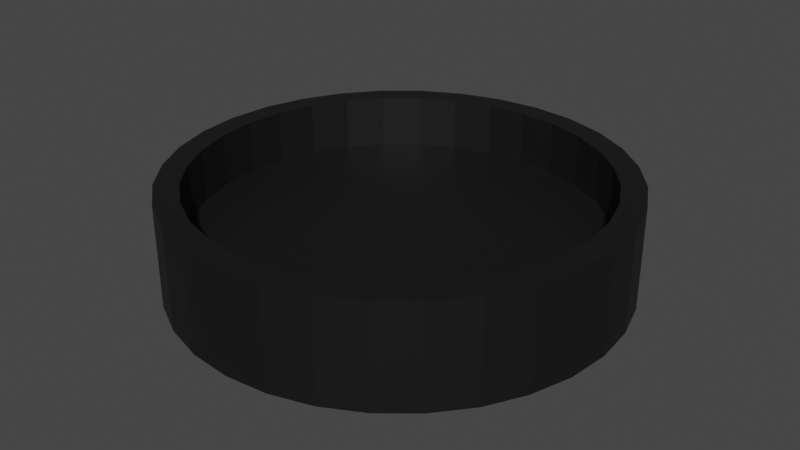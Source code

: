 # Source: BlackPiece.blend  (saved by Blender 2.92.15; exported with 4.5.12 LTS)
import bpy
from mathutils import Matrix  # noqa: F401  (used for matrix-valued properties, if any)

bpy.ops.wm.read_factory_settings(use_empty=True)
scene = bpy.context.scene
scene.name = 'Scene'

# ---- collections
col_collection = bpy.data.collections.new('Collection'); scene.collection.children.link(col_collection)

# ---- materials (node trees are filled in below, after node groups)
mat_blackcolor = bpy.data.materials.new('BlackColor')
mat_blackcolor.use_transparent_shadow = False

# ---- material node trees
mat_blackcolor.use_nodes = True; mat_blackcolor.node_tree.nodes.clear()
_N = mat_blackcolor.node_tree.nodes; _L = mat_blackcolor.node_tree.links
n0 = _N.new('ShaderNodeBsdfPrincipled'); n0.name = 'Principled BSDF'; n0.location = (10, 300)
n0.distribution = 'GGX'
n0.subsurface_method = 'BURLEY'
n0.inputs[0].default_value = (0.00637, 0.00637, 0.00637, 1.0)
n0.inputs[3].default_value = 1.45
n0.inputs[27].default_value = (0.0, 0.0, 0.0, 1.0)
n0.inputs[28].default_value = 1.0
n1 = _N.new('ShaderNodeOutputMaterial'); n1.name = 'Material Output'; n1.location = (300, 300)
_L.new(n0.outputs[0], n1.inputs[0])
n1.is_active_output = True

# ---- world
world_world = bpy.data.worlds.new('World'); scene.world = world_world
world_world.use_nodes = True; world_world.node_tree.nodes.clear()
_N = world_world.node_tree.nodes; _L = world_world.node_tree.links
n0 = _N.new('ShaderNodeOutputWorld'); n0.name = 'World Output'; n0.location = (300, 300)
n1 = _N.new('ShaderNodeBackground'); n1.name = 'Background'; n1.location = (10, 300)
n1.inputs[0].default_value = (0.05088, 0.05088, 0.05088, 1.0)
_L.new(n1.outputs[0], n0.inputs[0])
n0.is_active_output = True
world_world.color = (0.05088, 0.05088, 0.05088)
world_world.use_sun_shadow = False
world_world.sun_shadow_jitter_overblur = 0.0

# ---- meshes
me_cylinder = bpy.data.meshes.new('Cylinder')
me_cylinder.from_pydata([(0.0, 1.0, -1.0), (0.0, 1.0, -0.007087), (0.1951, 0.9808, -1.0), (0.1951, 0.9808, -0.007087), (0.3827, 0.9239, -1.0), (0.3827, 0.9239, -0.007087), (0.5556, 0.8315, -1.0), (0.5556, 0.8315, -0.007087), (0.7071, 0.7071, -1.0), (0.7071, 0.7071, -0.007087), (0.8315, 0.5556, -1.0), (0.8315, 0.5556, -0.007087), (0.9239, 0.3827, -1.0), (0.9239, 0.3827, -0.007087), (0.9808, 0.1951, -1.0), (0.9808, 0.1951, -0.007087), (1.0, 7.55e-08, -1.0), (1.0, 7.55e-08, -0.007087), (0.9808, -0.1951, -1.0), (0.9808, -0.1951, -0.007087), (0.9239, -0.3827, -1.0), (0.9239, -0.3827, -0.007087), (0.8315, -0.5556, -1.0), (0.8315, -0.5556, -0.007087), (0.7071, -0.7071, -1.0), (0.7071, -0.7071, -0.007087), (0.5556, -0.8315, -1.0), (0.5556, -0.8315, -0.007087), (0.3827, -0.9239, -1.0), (0.3827, -0.9239, -0.007087), (0.1951, -0.9808, -1.0), (0.1951, -0.9808, -0.007087), (-3.258e-07, -1.0, -1.0), (-3.258e-07, -1.0, -0.007087), (-0.1951, -0.9808, -1.0), (-0.1951, -0.9808, -0.007087), (-0.3827, -0.9239, -1.0), (-0.3827, -0.9239, -0.007087), (-0.5556, -0.8315, -1.0), (-0.5556, -0.8315, -0.007087), (-0.7071, -0.7071, -1.0), (-0.7071, -0.7071, -0.007087), (-0.8315, -0.5556, -1.0), (-0.8315, -0.5556, -0.007087), (-0.9239, -0.3827, -1.0), (-0.9239, -0.3827, -0.007087), (-0.9808, -0.1951, -1.0), (-0.9808, -0.1951, -0.007087), (-1.0, 9.656e-07, -1.0), (-1.0, 9.656e-07, -0.007087), (-0.9808, 0.1951, -1.0), (-0.9808, 0.1951, -0.007087), (-0.9239, 0.3827, -1.0), (-0.9239, 0.3827, -0.007087), (-0.8315, 0.5556, -1.0), (-0.8315, 0.5556, -0.007087), (-0.7071, 0.7071, -1.0), (-0.7071, 0.7071, -0.007087), (-0.5556, 0.8315, -1.0), (-0.5556, 0.8315, -0.007087), (-0.3827, 0.9239, -1.0), (-0.3827, 0.9239, -0.007087), (-0.1951, 0.9808, -1.0), (-0.1951, 0.9808, -0.007087), (-4.107e-08, 0.8924, -1.0), (0.1741, 0.8753, -1.0), (0.3415, 0.8245, -1.0), (0.4958, 0.742, -1.0), (0.631, 0.631, -1.0), (0.742, 0.4958, -1.0), (0.8245, 0.3415, -1.0), (0.8753, 0.1741, -1.0), (0.8924, 5.899e-08, -1.0), (0.8753, -0.1741, -1.0), (0.8245, -0.3415, -1.0), (0.742, -0.4958, -1.0), (0.631, -0.631, -1.0), (0.4958, -0.742, -1.0), (0.3415, -0.8245, -1.0), (0.1741, -0.8753, -1.0), (-2.928e-07, -0.8924, -1.0), (-0.1741, -0.8753, -1.0), (-0.3415, -0.8245, -1.0), (-0.4958, -0.742, -1.0), (-0.631, -0.631, -1.0), (-0.742, -0.4958, -1.0), (-0.8245, -0.3415, -1.0), (-0.8753, -0.1741, -1.0), (-0.8924, 8.673e-07, -1.0), (-0.8753, 0.1741, -1.0), (-0.8245, 0.3415, -1.0), (-0.742, 0.4958, -1.0), (-0.631, 0.631, -1.0), (-0.4958, 0.742, -1.0), (-0.3415, 0.8245, -1.0), (-0.1741, 0.8753, -1.0), (0.0, 1.0, -1.0), (0.1951, 0.9808, -1.0), (0.3827, 0.9239, -1.0), (0.5556, 0.8315, -1.0), (0.7071, 0.7071, -1.0), (0.8315, 0.5556, -1.0), (0.9239, 0.3827, -1.0), (0.9808, 0.1951, -1.0), (1.0, 7.55e-08, -1.0), (0.9808, -0.1951, -1.0), (0.9239, -0.3827, -1.0), (0.8315, -0.5556, -1.0), (0.7071, -0.7071, -1.0), (0.5556, -0.8315, -1.0), (0.3827, -0.9239, -1.0), (0.1951, -0.9808, -1.0), (-3.258e-07, -1.0, -1.0), (-0.1951, -0.9808, -1.0), (-0.3827, -0.9239, -1.0), (-0.5556, -0.8315, -1.0), (-0.7071, -0.7071, -1.0), (-0.8315, -0.5556, -1.0), (-0.9239, -0.3827, -1.0), (-0.9808, -0.1951, -1.0), (-1.0, 9.656e-07, -1.0), (-0.9808, 0.1951, -1.0), (-0.9239, 0.3827, -1.0), (-0.8315, 0.5556, -1.0), (-0.7071, 0.7071, -1.0), (-0.5556, 0.8315, -1.0), (-0.3827, 0.9239, -1.0), (-0.1951, 0.9808, -1.0), (-3.846e-08, 0.8924, -0.4813), (0.1741, 0.8753, -0.4813), (0.3415, 0.8245, -0.4813), (0.4958, 0.742, -0.4813), (0.631, 0.631, -0.4813), (0.742, 0.4958, -0.4813), (0.8245, 0.3415, -0.4813), (0.8753, 0.1741, -0.4813), (0.8924, 5.899e-08, -0.4813), (0.8753, -0.1741, -0.4813), (0.8245, -0.3415, -0.4813), (0.742, -0.4958, -0.4813), (0.631, -0.631, -0.4813), (0.4958, -0.742, -0.4813), (0.3415, -0.8245, -0.4813), (0.1741, -0.8753, -0.4813), (-2.902e-07, -0.8924, -0.4813), (-0.1741, -0.8753, -0.4813), (-0.3415, -0.8245, -0.4813), (-0.4958, -0.742, -0.4813), (-0.631, -0.631, -0.4813), (-0.742, -0.4958, -0.4813), (-0.8245, -0.3415, -0.4813), (-0.8753, -0.1741, -0.4813), (-0.8924, 8.673e-07, -0.4813), (-0.8753, 0.1741, -0.4813), (-0.8245, 0.3415, -0.4813), (-0.742, 0.4958, -0.4813), (-0.631, 0.631, -0.4813), (-0.4958, 0.742, -0.4813), (-0.3415, 0.8245, -0.4813), (-0.1741, 0.8753, -0.4813)], [], [(0, 1, 3, 2), (2, 3, 5, 4), (4, 5, 7, 6), (6, 7, 9, 8), (8, 9, 11, 10), (10, 11, 13, 12), (12, 13, 15, 14), (14, 15, 17, 16), (16, 17, 19, 18), (18, 19, 21, 20), (20, 21, 23, 22), (22, 23, 25, 24), (24, 25, 27, 26), (26, 27, 29, 28), (28, 29, 31, 30), (30, 31, 33, 32), (32, 33, 35, 34), (34, 35, 37, 36), (36, 37, 39, 38), (38, 39, 41, 40), (40, 41, 43, 42), (42, 43, 45, 44), (44, 45, 47, 46), (46, 47, 49, 48), (48, 49, 51, 50), (50, 51, 53, 52), (52, 53, 55, 54), (54, 55, 57, 56), (56, 57, 59, 58), (58, 59, 61, 60), (3, 1, 63, 61, 59, 57, 55, 53, 51, 49, 47, 45, 43, 41, 39, 37, 35, 33, 31, 29, 27, 25, 23, 21, 19, 17, 15, 13, 11, 9, 7, 5), (60, 61, 63, 62), (62, 63, 1, 0), (54, 56, 124, 123), (80, 81, 145, 144), (10, 12, 102, 101), (28, 30, 111, 110), (46, 48, 120, 119), (2, 4, 98, 97), (20, 22, 107, 106), (38, 40, 116, 115), (56, 58, 125, 124), (12, 14, 103, 102), (30, 32, 112, 111), (48, 50, 121, 120), (4, 6, 99, 98), (22, 24, 108, 107), (40, 42, 117, 116), (58, 60, 126, 125), (14, 16, 104, 103), (32, 34, 113, 112), (50, 52, 122, 121), (6, 8, 100, 99), (24, 26, 109, 108), (42, 44, 118, 117), (60, 62, 127, 126), (16, 18, 105, 104), (34, 36, 114, 113), (52, 54, 123, 122), (8, 10, 101, 100), (26, 28, 110, 109), (44, 46, 119, 118), (0, 2, 97, 96), (62, 0, 96, 127), (18, 20, 106, 105), (36, 38, 115, 114), (65, 64, 96, 97), (66, 65, 97, 98), (67, 66, 98, 99), (68, 67, 99, 100), (69, 68, 100, 101), (70, 69, 101, 102), (71, 70, 102, 103), (72, 71, 103, 104), (73, 72, 104, 105), (74, 73, 105, 106), (75, 74, 106, 107), (76, 75, 107, 108), (77, 76, 108, 109), (78, 77, 109, 110), (79, 78, 110, 111), (80, 79, 111, 112), (81, 80, 112, 113), (82, 81, 113, 114), (83, 82, 114, 115), (84, 83, 115, 116), (85, 84, 116, 117), (86, 85, 117, 118), (87, 86, 118, 119), (88, 87, 119, 120), (89, 88, 120, 121), (90, 89, 121, 122), (91, 90, 122, 123), (92, 91, 123, 124), (93, 92, 124, 125), (94, 93, 125, 126), (95, 94, 126, 127), (64, 95, 127, 96), (128, 129, 130, 131, 132, 133, 134, 135, 136, 137, 138, 139, 140, 141, 142, 143, 144, 145, 146, 147, 148, 149, 150, 151, 152, 153, 154, 155, 156, 157, 158, 159), (67, 68, 132, 131), (94, 95, 159, 158), (81, 82, 146, 145), (68, 69, 133, 132), (95, 64, 128, 159), (82, 83, 147, 146), (69, 70, 134, 133), (83, 84, 148, 147), (70, 71, 135, 134), (84, 85, 149, 148), (71, 72, 136, 135), (85, 86, 150, 149), (72, 73, 137, 136), (86, 87, 151, 150), (73, 74, 138, 137), (87, 88, 152, 151), (74, 75, 139, 138), (88, 89, 153, 152), (75, 76, 140, 139), (89, 90, 154, 153), (76, 77, 141, 140), (90, 91, 155, 154), (77, 78, 142, 141), (64, 65, 129, 128), (91, 92, 156, 155), (78, 79, 143, 142), (65, 66, 130, 129), (92, 93, 157, 156), (79, 80, 144, 143), (66, 67, 131, 130), (93, 94, 158, 157)])
_uv = me_cylinder.uv_layers.new(name='UVMap')
_uv.uv.foreach_set('vector', [1.0, 0.5, 1.0, 1.0, 0.9688, 1.0, 0.9688, 0.5, 0.9688, 0.5, 0.9688, 1.0, 0.9375, 1.0, 0.9375, 0.5, 0.9375, 0.5, 0.9375, 1.0, 0.9062, 1.0, 0.9062, 0.5, 0.9062, 0.5, 0.9062, 1.0, 0.875, 1.0, 0.875, 0.5, 0.875, 0.5, 0.875, 1.0, 0.8438, 1.0, 0.8438, 0.5, 0.8438, 0.5, 0.8438, 1.0, 0.8125, 1.0, 0.8125, 0.5, 0.8125, 0.5, 0.8125, 1.0, 0.7812, 1.0, 0.7812, 0.5, 0.7812, 0.5, 0.7812, 1.0, 0.75, 1.0, 0.75, 0.5, 0.75, 0.5, 0.75, 1.0, 0.7188, 1.0, 0.7188, 0.5, 0.7188, 0.5, 0.7188, 1.0, 0.6875, 1.0, 0.6875, 0.5, 0.6875, 0.5, 0.6875, 1.0, 0.6562, 1.0, 0.6562, 0.5, 0.6562, 0.5, 0.6562, 1.0, 0.625, 1.0, 0.625, 0.5, 0.625, 0.5, 0.625, 1.0, 0.5938, 1.0, 0.5938, 0.5, 0.5938, 0.5, 0.5938, 1.0, 0.5625, 1.0, 0.5625, 0.5, 0.5625, 0.5, 0.5625, 1.0, 0.5312, 1.0, 0.5312, 0.5, 0.5312, 0.5, 0.5312, 1.0, 0.5, 1.0, 0.5, 0.5, 0.5, 0.5, 0.5, 1.0, 0.4688, 1.0, 0.4688, 0.5, 0.4688, 0.5, 0.4688, 1.0, 0.4375, 1.0, 0.4375, 0.5, 0.4375, 0.5, 0.4375, 1.0, 0.4062, 1.0, 0.4062, 0.5, 0.4062, 0.5, 0.4062, 1.0, 0.375, 1.0, 0.375, 0.5, 0.375, 0.5, 0.375, 1.0, 0.3438, 1.0, 0.3438, 0.5, 0.3438, 0.5, 0.3438, 1.0, 0.3125, 1.0, 0.3125, 0.5, 0.3125, 0.5, 0.3125, 1.0, 0.2812, 1.0, 0.2812, 0.5, 0.2812, 0.5, 0.2812, 1.0, 0.25, 1.0, 0.25, 0.5, 0.25, 0.5, 0.25, 1.0, 0.2188, 1.0, 0.2188, 0.5, 0.2188, 0.5, 0.2188, 1.0, 0.1875, 1.0, 0.1875, 0.5, 0.1875, 0.5, 0.1875, 1.0, 0.1562, 1.0, 0.1562, 0.5, 0.1562, 0.5, 0.1562, 1.0, 0.125, 1.0, 0.125, 0.5, 0.125, 0.5, 0.125, 1.0, 0.09375, 1.0, 0.09375, 0.5, 0.09375, 0.5, 0.09375, 1.0, 0.0625, 1.0, 0.0625, 0.5, 0.2968, 0.4854, 0.25, 0.49, 0.2032, 0.4854, 0.1582, 0.4717, 0.1167, 0.4496, 0.08029, 0.4197, 0.05045, 0.3833, 0.02827, 0.3418, 0.01461, 0.2968, 0.01, 0.25, 0.01461, 0.2032, 0.02827, 0.1582, 0.05045, 0.1167, 0.08029, 0.08029, 0.1167, 0.05045, 0.1582, 0.02827, 0.2032, 0.01461, 0.25, 0.01, 0.2968, 0.01461, 0.3418, 0.02827, 0.3833, 0.05045, 0.4197, 0.08029, 0.4496, 0.1167, 0.4717, 0.1582, 0.4854, 0.2032, 0.49, 0.25, 0.4854, 0.2968, 0.4717, 0.3418, 0.4496, 0.3833, 0.4197, 0.4197, 0.3833, 0.4496, 0.3418, 0.4717, 0.0625, 0.5, 0.0625, 1.0, 0.03125, 1.0, 0.03125, 0.5, 0.03125, 0.5, 0.03125, 1.0, 0.0, 1.0, 0.0, 0.5, 0.1562, 0.5, 0.125, 0.5, 0.125, 0.5, 0.1562, 0.5, 0.75, 0.03582, 0.7082, 0.03993, 0.7082, 0.03993, 0.75, 0.03582, 0.8438, 0.5, 0.8125, 0.5, 0.8125, 0.5, 0.8438, 0.5, 0.5625, 0.5, 0.5312, 0.5, 0.5312, 0.5, 0.5625, 0.5, 0.2812, 0.5, 0.25, 0.5, 0.25, 0.5, 0.2812, 0.5, 0.9688, 0.5, 0.9375, 0.5, 0.9375, 0.5, 0.9688, 0.5, 0.6875, 0.5, 0.6562, 0.5, 0.6562, 0.5, 0.6875, 0.5, 0.4062, 0.5, 0.375, 0.5, 0.375, 0.5, 0.4062, 0.5, 0.125, 0.5, 0.09375, 0.5, 0.09375, 0.5, 0.125, 0.5, 0.8125, 0.5, 0.7812, 0.5, 0.7812, 0.5, 0.8125, 0.5, 0.5312, 0.5, 0.5, 0.5, 0.5, 0.5, 0.5312, 0.5, 0.25, 0.5, 0.2188, 0.5, 0.2188, 0.5, 0.25, 0.5, 0.9375, 0.5, 0.9062, 0.5, 0.9062, 0.5, 0.9375, 0.5, 0.6562, 0.5, 0.625, 0.5, 0.625, 0.5, 0.6562, 0.5, 0.375, 0.5, 0.3438, 0.5, 0.3438, 0.5, 0.375, 0.5, 0.09375, 0.5, 0.0625, 0.5, 0.0625, 0.5, 0.09375, 0.5, 0.7812, 0.5, 0.75, 0.5, 0.75, 0.5, 0.7812, 0.5, 0.5, 0.5, 0.4688, 0.5, 0.4688, 0.5, 0.5, 0.5, 0.2188, 0.5, 0.1875, 0.5, 0.1875, 0.5, 0.2188, 0.5, 0.9062, 0.5, 0.875, 0.5, 0.875, 0.5, 0.9062, 0.5, 0.625, 0.5, 0.5938, 0.5, 0.5938, 0.5, 0.625, 0.5, 0.3438, 0.5, 0.3125, 0.5, 0.3125, 0.5, 0.3438, 0.5, 0.0625, 0.5, 0.03125, 0.5, 0.03125, 0.5, 0.0625, 0.5, 0.75, 0.5, 0.7188, 0.5, 0.7188, 0.5, 0.75, 0.5, 0.4688, 0.5, 0.4375, 0.5, 0.4375, 0.5, 0.4688, 0.5, 0.1875, 0.5, 0.1562, 0.5, 0.1562, 0.5, 0.1875, 0.5, 0.875, 0.5, 0.8438, 0.5, 0.8438, 0.5, 0.875, 0.5, 0.5938, 0.5, 0.5625, 0.5, 0.5625, 0.5, 0.5938, 0.5, 0.3125, 0.5, 0.2812, 0.5, 0.2812, 0.5, 0.3125, 0.5, 1.0, 0.5, 0.9688, 0.5, 0.9688, 0.5, 1.0, 0.5, 0.03125, 0.5, 0.0, 0.5, 0.0, 0.5, 0.03125, 0.5, 0.7188, 0.5, 0.6875, 0.5, 0.6875, 0.5, 0.7188, 0.5, 0.4375, 0.5, 0.4062, 0.5, 0.4062, 0.5, 0.4375, 0.5, 0.7918, 0.4601, 0.75, 0.4642, 0.75, 0.49, 0.7968, 0.4854, 0.832, 0.4479, 0.7918, 0.4601, 0.7968, 0.4854, 0.8418, 0.4717, 0.869, 0.4281, 0.832, 0.4479, 0.8418, 0.4717, 0.8833, 0.4496, 0.9015, 0.4015, 0.869, 0.4281, 0.8833, 0.4496, 0.9197, 0.4197, 0.9281, 0.369, 0.9015, 0.4015, 0.9197, 0.4197, 0.9496, 0.3833, 0.9479, 0.332, 0.9281, 0.369, 0.9496, 0.3833, 0.9717, 0.3418, 0.9601, 0.2918, 0.9479, 0.332, 0.9717, 0.3418, 0.9854, 0.2968, 0.9642, 0.25, 0.9601, 0.2918, 0.9854, 0.2968, 0.99, 0.25, 0.9601, 0.2082, 0.9642, 0.25, 0.99, 0.25, 0.9854, 0.2032, 0.9479, 0.168, 0.9601, 0.2082, 0.9854, 0.2032, 0.9717, 0.1582, 0.9281, 0.131, 0.9479, 0.168, 0.9717, 0.1582, 0.9496, 0.1167, 0.9015, 0.09855, 0.9281, 0.131, 0.9496, 0.1167, 0.9197, 0.08029, 0.869, 0.07191, 0.9015, 0.09855, 0.9197, 0.08029, 0.8833, 0.05045, 0.832, 0.05212, 0.869, 0.07191, 0.8833, 0.05045, 0.8418, 0.02827, 0.7918, 0.03993, 0.832, 0.05212, 0.8418, 0.02827, 0.7968, 0.01461, 0.75, 0.03582, 0.7918, 0.03993, 0.7968, 0.01461, 0.75, 0.01, 0.7082, 0.03993, 0.75, 0.03582, 0.75, 0.01, 0.7032, 0.01461, 0.668, 0.05212, 0.7082, 0.03993, 0.7032, 0.01461, 0.6582, 0.02827, 0.631, 0.07191, 0.668, 0.05212, 0.6582, 0.02827, 0.6167, 0.05045, 0.5985, 0.09855, 0.631, 0.07191, 0.6167, 0.05045, 0.5803, 0.08029, 0.5719, 0.131, 0.5985, 0.09855, 0.5803, 0.08029, 0.5504, 0.1167, 0.5521, 0.168, 0.5719, 0.131, 0.5504, 0.1167, 0.5283, 0.1582, 0.5399, 0.2082, 0.5521, 0.168, 0.5283, 0.1582, 0.5146, 0.2032, 0.5358, 0.25, 0.5399, 0.2082, 0.5146, 0.2032, 0.51, 0.25, 0.5399, 0.2918, 0.5358, 0.25, 0.51, 0.25, 0.5146, 0.2968, 0.5521, 0.332, 0.5399, 0.2918, 0.5146, 0.2968, 0.5283, 0.3418, 0.5719, 0.369, 0.5521, 0.332, 0.5283, 0.3418, 0.5504, 0.3833, 0.5985, 0.4015, 0.5719, 0.369, 0.5504, 0.3833, 0.5803, 0.4197, 0.631, 0.4281, 0.5985, 0.4015, 0.5803, 0.4197, 0.6167, 0.4496, 0.668, 0.4479, 0.631, 0.4281, 0.6167, 0.4496, 0.6582, 0.4717, 0.7082, 0.4601, 0.668, 0.4479, 0.6582, 0.4717, 0.7032, 0.4854, 0.75, 0.4642, 0.7082, 0.4601, 0.7032, 0.4854, 0.75, 0.49, 0.75, 0.4642, 0.7918, 0.4601, 0.832, 0.4479, 0.869, 0.4281, 0.9015, 0.4015, 0.9281, 0.369, 0.9479, 0.332, 0.9601, 0.2918, 0.9642, 0.25, 0.9601, 0.2082, 0.9479, 0.168, 0.9281, 0.131, 0.9015, 0.09855, 0.869, 0.07191, 0.832, 0.05212, 0.7918, 0.03993, 0.75, 0.03582, 0.7082, 0.03993, 0.668, 0.05212, 0.631, 0.07191, 0.5985, 0.09855, 0.5719, 0.131, 0.5521, 0.168, 0.5399, 0.2082, 0.5358, 0.25, 0.5399, 0.2918, 0.5521, 0.332, 0.5719, 0.369, 0.5985, 0.4015, 0.631, 0.4281, 0.668, 0.4479, 0.7082, 0.4601, 0.869, 0.4281, 0.9015, 0.4015, 0.9015, 0.4015, 0.869, 0.4281, 0.668, 0.4479, 0.7082, 0.4601, 0.7082, 0.4601, 0.668, 0.4479, 0.7082, 0.03993, 0.668, 0.05212, 0.668, 0.05212, 0.7082, 0.03993, 0.9015, 0.4015, 0.9281, 0.369, 0.9281, 0.369, 0.9015, 0.4015, 0.7082, 0.4601, 0.75, 0.4642, 0.75, 0.4642, 0.7082, 0.4601, 0.668, 0.05212, 0.631, 0.07191, 0.631, 0.07191, 0.668, 0.05212, 0.9281, 0.369, 0.9479, 0.332, 0.9479, 0.332, 0.9281, 0.369, 0.631, 0.07191, 0.5985, 0.09855, 0.5985, 0.09855, 0.631, 0.07191, 0.9479, 0.332, 0.9601, 0.2918, 0.9601, 0.2918, 0.9479, 0.332, 0.5985, 0.09855, 0.5719, 0.131, 0.5719, 0.131, 0.5985, 0.09855, 0.9601, 0.2918, 0.9642, 0.25, 0.9642, 0.25, 0.9601, 0.2918, 0.5719, 0.131, 0.5521, 0.168, 0.5521, 0.168, 0.5719, 0.131, 0.9642, 0.25, 0.9601, 0.2082, 0.9601, 0.2082, 0.9642, 0.25, 0.5521, 0.168, 0.5399, 0.2082, 0.5399, 0.2082, 0.5521, 0.168, 0.9601, 0.2082, 0.9479, 0.168, 0.9479, 0.168, 0.9601, 0.2082, 0.5399, 0.2082, 0.5358, 0.25, 0.5358, 0.25, 0.5399, 0.2082, 0.9479, 0.168, 0.9281, 0.131, 0.9281, 0.131, 0.9479, 0.168, 0.5358, 0.25, 0.5399, 0.2918, 0.5399, 0.2918, 0.5358, 0.25, 0.9281, 0.131, 0.9015, 0.09855, 0.9015, 0.09855, 0.9281, 0.131, 0.5399, 0.2918, 0.5521, 0.332, 0.5521, 0.332, 0.5399, 0.2918, 0.9015, 0.09855, 0.869, 0.07191, 0.869, 0.07191, 0.9015, 0.09855, 0.5521, 0.332, 0.5719, 0.369, 0.5719, 0.369, 0.5521, 0.332, 0.869, 0.07191, 0.832, 0.05212, 0.832, 0.05212, 0.869, 0.07191, 0.75, 0.4642, 0.7918, 0.4601, 0.7918, 0.4601, 0.75, 0.4642, 0.5719, 0.369, 0.5985, 0.4015, 0.5985, 0.4015, 0.5719, 0.369, 0.832, 0.05212, 0.7918, 0.03993, 0.7918, 0.03993, 0.832, 0.05212, 0.7918, 0.4601, 0.832, 0.4479, 0.832, 0.4479, 0.7918, 0.4601, 0.5985, 0.4015, 0.631, 0.4281, 0.631, 0.4281, 0.5985, 0.4015, 0.7918, 0.03993, 0.75, 0.03582, 0.75, 0.03582, 0.7918, 0.03993, 0.832, 0.4479, 0.869, 0.4281, 0.869, 0.4281, 0.832, 0.4479, 0.631, 0.4281, 0.668, 0.4479, 0.668, 0.4479, 0.631, 0.4281])
me_cylinder.materials.append(mat_blackcolor)
me_cylinder.use_remesh_fix_poles = True
me_cylinder.use_remesh_preserve_attributes = False
me_cylinder.use_mirror_vertex_groups = False
me_cylinder.update()

# ---- objects
ob_cylinder = bpy.data.objects.new('Cylinder', me_cylinder)

# ---- transforms, parenting, visibility, modifiers, constraints
ob_cylinder.location = (0.0, 0.0, 0.0)
ob_cylinder.scale = (-0.2269, -0.2269, -0.1041)
ob_cylinder.lineart.crease_threshold = 0.0

# ---- collection membership
col_collection.objects.link(ob_cylinder)

# ---- scene / render settings (as saved in the file)
scene.frame_start = 1; scene.frame_end = 250; scene.frame_set(1)
scene.render.engine = 'BLENDER_EEVEE_NEXT'
scene.cycles.use_denoising = False
scene.cycles.samples = 128
scene.cycles.sampling_pattern = 'TABULATED_SOBOL'
scene.cycles.use_adaptive_sampling = False
scene.cycles.use_light_tree = False
scene.view_settings.view_transform = 'Filmic'
bpy.context.view_layer.update()

# ---- added for rendering (the .blend has no active camera and no usable light): camera, sun
cam_auto = bpy.data.cameras.new('AutoCamera')
cam_auto.lens = 50.0
cam_auto.sensor_width = 36.0
cam_auto.clip_end = 1000.0
ob_auto_camera = bpy.data.objects.new('AutoCamera', cam_auto)
scene.collection.objects.link(ob_auto_camera)
ob_auto_camera.location = (0.601385, -0.721662, 0.533505)
ob_auto_camera.rotation_euler = (1.09748, -7.21219e-08, 0.694738)
scene.camera = ob_auto_camera
light_auto_sun = bpy.data.lights.new('AutoSun', 'SUN')
light_auto_sun.energy = 3.0
light_auto_sun.angle = 0.0523599
ob_auto_sun = bpy.data.objects.new('AutoSun', light_auto_sun)
scene.collection.objects.link(ob_auto_sun)
ob_auto_sun.rotation_euler = (0.872665, 0.174533, 0.523599)
bpy.context.view_layer.update()
